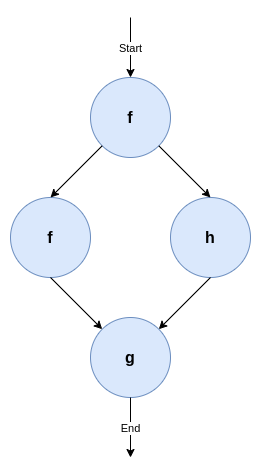

The diagram above was exported from draw.io. Its source (the exported page's mxGraphModel, read from the mxfile embedded in the PNG):
<mxGraphModel dx="548" dy="561" grid="1" gridSize="10" guides="1" tooltips="1" connect="1" arrows="1" fold="1" page="1" pageScale="1" pageWidth="827" pageHeight="1169" math="0" shadow="0">
  <root>
    <mxCell id="0" />
    <mxCell id="1" parent="0" />
    <mxCell id="5IO536Si8M9FdWhJ1pwM-1" value="&lt;font style=&quot;font-size: 16px;&quot;&gt;f&lt;/font&gt;" style="ellipse;whiteSpace=wrap;html=1;aspect=fixed;fontStyle=1;fillColor=#dae8fc;strokeColor=#6c8ebf;" vertex="1" parent="1">
      <mxGeometry x="360" y="320" width="80" height="80" as="geometry" />
    </mxCell>
    <mxCell id="5IO536Si8M9FdWhJ1pwM-2" value="&lt;font style=&quot;font-size: 16px;&quot;&gt;f&lt;/font&gt;" style="ellipse;whiteSpace=wrap;html=1;aspect=fixed;fontStyle=1;fillColor=#dae8fc;strokeColor=#6c8ebf;" vertex="1" parent="1">
      <mxGeometry x="280" y="440" width="80" height="80" as="geometry" />
    </mxCell>
    <mxCell id="5IO536Si8M9FdWhJ1pwM-3" value="&lt;font style=&quot;font-size: 16px;&quot;&gt;h&lt;/font&gt;" style="ellipse;whiteSpace=wrap;html=1;aspect=fixed;fontStyle=1;fillColor=#dae8fc;strokeColor=#6c8ebf;" vertex="1" parent="1">
      <mxGeometry x="440" y="440" width="80" height="80" as="geometry" />
    </mxCell>
    <mxCell id="5IO536Si8M9FdWhJ1pwM-4" value="&lt;font style=&quot;font-size: 16px;&quot;&gt;g&lt;/font&gt;" style="ellipse;whiteSpace=wrap;html=1;aspect=fixed;fontStyle=1;fillColor=#dae8fc;strokeColor=#6c8ebf;" vertex="1" parent="1">
      <mxGeometry x="360" y="560" width="80" height="80" as="geometry" />
    </mxCell>
    <mxCell id="5IO536Si8M9FdWhJ1pwM-5" value="" style="endArrow=classic;html=1;rounded=0;exitX=0;exitY=1;exitDx=0;exitDy=0;entryX=0.5;entryY=0;entryDx=0;entryDy=0;" edge="1" parent="1" source="5IO536Si8M9FdWhJ1pwM-1" target="5IO536Si8M9FdWhJ1pwM-2">
      <mxGeometry width="50" height="50" relative="1" as="geometry">
        <mxPoint x="410" y="440" as="sourcePoint" />
        <mxPoint x="460" y="390" as="targetPoint" />
      </mxGeometry>
    </mxCell>
    <mxCell id="5IO536Si8M9FdWhJ1pwM-6" value="" style="endArrow=classic;html=1;rounded=0;exitX=1;exitY=1;exitDx=0;exitDy=0;entryX=0.5;entryY=0;entryDx=0;entryDy=0;" edge="1" parent="1" source="5IO536Si8M9FdWhJ1pwM-1" target="5IO536Si8M9FdWhJ1pwM-3">
      <mxGeometry width="50" height="50" relative="1" as="geometry">
        <mxPoint x="410" y="370" as="sourcePoint" />
        <mxPoint x="330" y="450" as="targetPoint" />
      </mxGeometry>
    </mxCell>
    <mxCell id="5IO536Si8M9FdWhJ1pwM-7" value="" style="endArrow=classic;html=1;rounded=0;exitX=0.5;exitY=1;exitDx=0;exitDy=0;entryX=1;entryY=0;entryDx=0;entryDy=0;" edge="1" parent="1" source="5IO536Si8M9FdWhJ1pwM-3" target="5IO536Si8M9FdWhJ1pwM-4">
      <mxGeometry width="50" height="50" relative="1" as="geometry">
        <mxPoint x="410" y="370" as="sourcePoint" />
        <mxPoint x="490" y="450" as="targetPoint" />
      </mxGeometry>
    </mxCell>
    <mxCell id="5IO536Si8M9FdWhJ1pwM-8" value="" style="endArrow=classic;html=1;rounded=0;exitX=0.5;exitY=1;exitDx=0;exitDy=0;entryX=0;entryY=0;entryDx=0;entryDy=0;" edge="1" parent="1" source="5IO536Si8M9FdWhJ1pwM-2" target="5IO536Si8M9FdWhJ1pwM-4">
      <mxGeometry width="50" height="50" relative="1" as="geometry">
        <mxPoint x="490" y="530" as="sourcePoint" />
        <mxPoint x="330" y="600" as="targetPoint" />
      </mxGeometry>
    </mxCell>
    <mxCell id="5IO536Si8M9FdWhJ1pwM-10" value="" style="endArrow=classic;html=1;rounded=0;entryX=0.5;entryY=0;entryDx=0;entryDy=0;" edge="1" parent="1" target="5IO536Si8M9FdWhJ1pwM-1">
      <mxGeometry relative="1" as="geometry">
        <mxPoint x="400" y="260" as="sourcePoint" />
        <mxPoint x="480" y="250" as="targetPoint" />
      </mxGeometry>
    </mxCell>
    <mxCell id="5IO536Si8M9FdWhJ1pwM-11" value="Start" style="edgeLabel;resizable=0;html=1;align=center;verticalAlign=middle;" connectable="0" vertex="1" parent="5IO536Si8M9FdWhJ1pwM-10">
      <mxGeometry relative="1" as="geometry" />
    </mxCell>
    <mxCell id="5IO536Si8M9FdWhJ1pwM-12" value="" style="endArrow=classic;html=1;rounded=0;exitX=0.5;exitY=1;exitDx=0;exitDy=0;" edge="1" parent="1" source="5IO536Si8M9FdWhJ1pwM-4">
      <mxGeometry relative="1" as="geometry">
        <mxPoint x="410" y="270" as="sourcePoint" />
        <mxPoint x="400" y="700" as="targetPoint" />
      </mxGeometry>
    </mxCell>
    <mxCell id="5IO536Si8M9FdWhJ1pwM-13" value="End" style="edgeLabel;resizable=0;html=1;align=center;verticalAlign=middle;" connectable="0" vertex="1" parent="5IO536Si8M9FdWhJ1pwM-12">
      <mxGeometry relative="1" as="geometry" />
    </mxCell>
  </root>
</mxGraphModel>